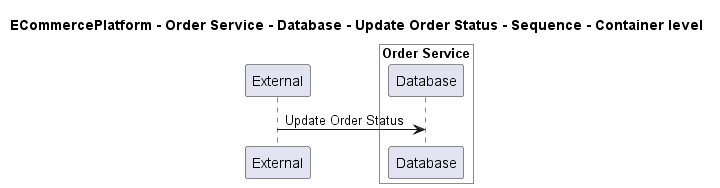

The diagram above was rendered by PlantUML. Its source (embedded in the PNG):
@startuml

title ECommercePlatform - Order Service - Database - Update Order Status - Sequence - Container level

participant "External" as C4InterFlow.SoftwareSystems.ExternalSystem

box "Order Service" #White
    participant "Database" as ECommercePlatform.SoftwareSystems.OrderService.Containers.Database
end box


C4InterFlow.SoftwareSystems.ExternalSystem -> ECommercePlatform.SoftwareSystems.OrderService.Containers.Database : Update Order Status


@enduml